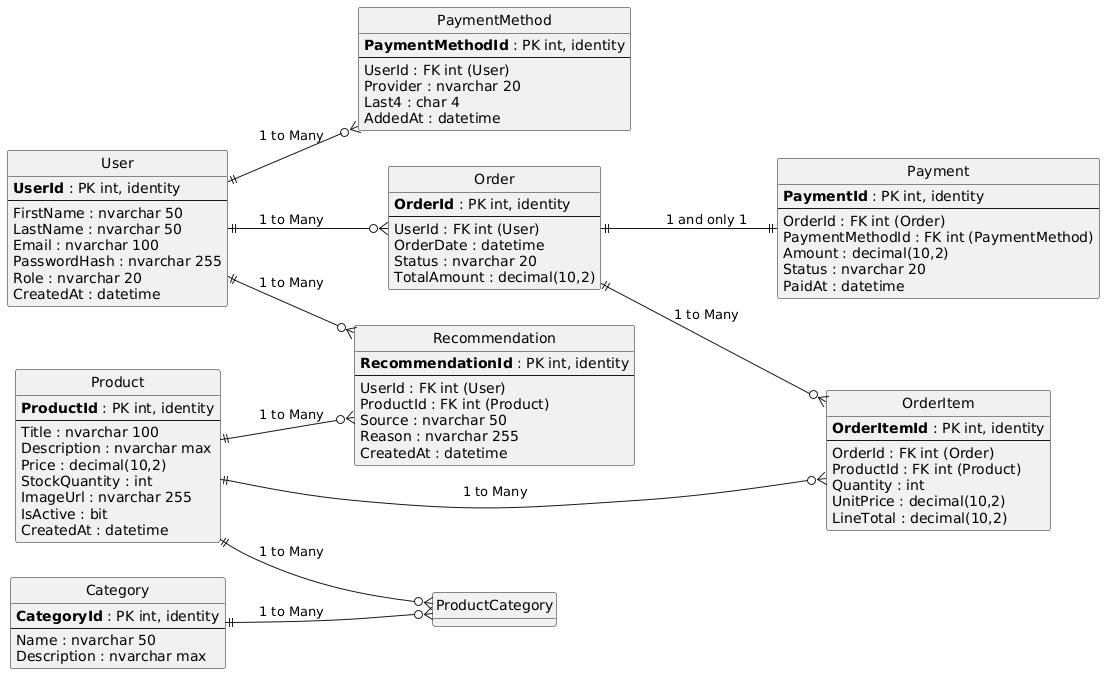

The diagram above was rendered by PlantUML. Its source (embedded in the PNG):
@startuml
left to right direction

hide circle
hide methods
hide stereotypes

skinparam entity {
  BorderColor black
  BackgroundColor #F8F8F8
}

' ===========================
' ENTITIES
' ===========================

entity "User" as User {
  **UserId** : PK int, identity
  --
  FirstName : nvarchar 50
  LastName : nvarchar 50
  Email : nvarchar 100
  PasswordHash : nvarchar 255
  Role : nvarchar 20
  CreatedAt : datetime
}

entity "Product" as Product {
  **ProductId** : PK int, identity
  --
  Title : nvarchar 100
  Description : nvarchar max
  Price : decimal(10,2)
  StockQuantity : int
  ImageUrl : nvarchar 255
  IsActive : bit
  CreatedAt : datetime
}

entity "Order" as Order {
  **OrderId** : PK int, identity
  --
  UserId : FK int (User)
  OrderDate : datetime
  Status : nvarchar 20
  TotalAmount : decimal(10,2)
}

entity "OrderItem" as OrderItem {
  **OrderItemId** : PK int, identity
  --
  OrderId : FK int (Order)
  ProductId : FK int (Product)
  Quantity : int
  UnitPrice : decimal(10,2)
  LineTotal : decimal(10,2)
}

entity "Category" as Category {
  **CategoryId** : PK int, identity
  --
  Name : nvarchar 50
  Description : nvarchar max
}

entity "ProductCategory" as ProductCategory {
  **ProductId** : FK int (Product)
  **CategoryId** : FK int (Category)
}

entity "PaymentMethod" as PaymentMethod {
  **PaymentMethodId** : PK int, identity
  --
  UserId : FK int (User)
  Provider : nvarchar 20
  Last4 : char 4
  AddedAt : datetime
}

entity "Payment" as Payment {
  **PaymentId** : PK int, identity
  --
  OrderId : FK int (Order)
  PaymentMethodId : FK int (PaymentMethod)
  Amount : decimal(10,2)
  Status : nvarchar 20
  PaidAt : datetime
}

entity "Recommendation" as Recommendation {
  **RecommendationId** : PK int, identity
  --
  UserId : FK int (User)
  ProductId : FK int (Product)
  Source : nvarchar 50
  Reason : nvarchar 255
  CreatedAt : datetime
}

' ===========================
' RELATIONSHIPS (Crows Foot)
' ===========================

' User to Order: 1 User to Many Orders
User ||--o{ Order : "1 to Many"

' User to PaymentMethod: 1 User to Many PaymentMethods
User ||--o{ PaymentMethod : "1 to Many"

' User to Recommendation: 1 User to Many Recommendations
User ||--o{ Recommendation : "1 to Many"

' Order to OrderItem: 1 Order to Many OrderItems
Order ||--o{ OrderItem : "1 to Many"

' Order to Payment: 1 Order to 1 Payment (for our design)
Order ||--|| Payment : "1 and only 1"

' Product to OrderItem: 1 Product to Many OrderItems
Product ||--o{ OrderItem : "1 to Many"

' Product to ProductCategory: 1 Product to Many ProductCategory rows
Product ||--o{ ProductCategory : "1 to Many"

' Category to ProductCategory: 1 Category to Many ProductCategory rows
Category ||--o{ ProductCategory : "1 to Many"

' Product to Recommendation: 1 Product to Many Recommendations
Product ||--o{ Recommendation : "1 to Many"
@enduml